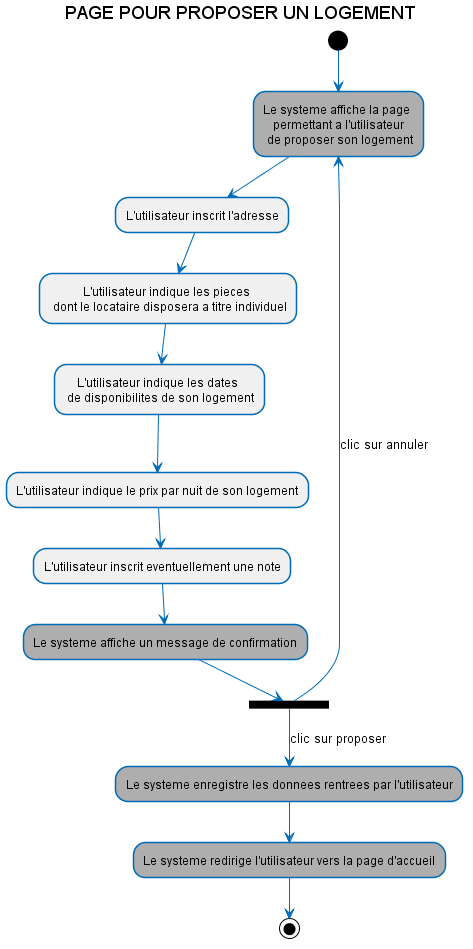

The diagram above was rendered by PlantUML. Its source (embedded in the PNG):
@startuml
skinparam shadowing false
skinparam activity {
BorderColor #006cb8
backgroundColor white
BackgroundColor<< Systeme >> #aeaeae
BackgroundColor<< Utilisateur >> #f0f0f0
ArrowColor #006cb8
}

title PAGE POUR PROPOSER UN LOGEMENT
(*) --> "Le systeme affiche la page \n permettant a l'utilisateur \n de proposer son logement" << Systeme >>
--> "L'utilisateur inscrit l'adresse" << Utilisateur >>
--> "L'utilisateur indique les pieces \n dont le locataire disposera a titre individuel" << Utilisateur >>
--> "L'utilisateur indique les dates \n de disponibilites de son logement" << Utilisateur >>
--> "L'utilisateur indique le prix par nuit de son logement" << Utilisateur >>
--> "L'utilisateur inscrit eventuellement une note" << Utilisateur >>
--> "Le systeme affiche un message de confirmation" << Systeme >>
--> ===B1===
-->[clic sur proposer] "Le systeme enregistre les donnees rentrees par l'utilisateur" << Systeme >>
--> "Le systeme redirige l'utilisateur vers la page d'accueil" << Systeme >>
--> (*)

===B1=== -->[clic sur annuler] "Le systeme affiche la page \n permettant a l'utilisateur \n de proposer son logement" << Systeme >>

@enduml